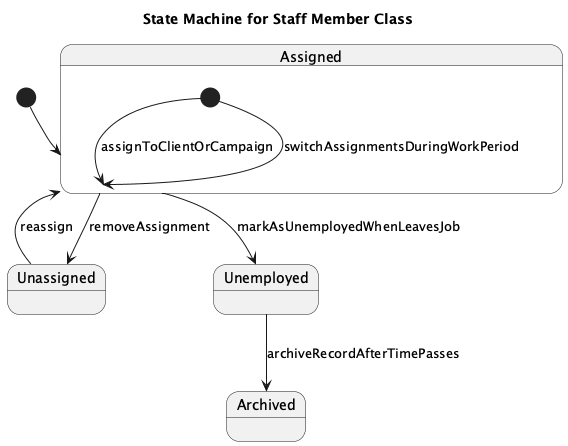

The diagram above was rendered by PlantUML. Its source (embedded in the PNG):
@startuml
title State Machine for Staff Member Class

[*] --> Assigned

state Assigned {
  [*] --> Assigned : assignToClientOrCampaign
}

Assigned --> Unassigned : removeAssignment
Unassigned --> Assigned : reassign

state Assigned {
  [*] --> Assigned : switchAssignmentsDuringWorkPeriod
}

Assigned --> Unemployed : markAsUnemployedWhenLeavesJob
Unemployed --> Archived : archiveRecordAfterTimePasses

@enduml